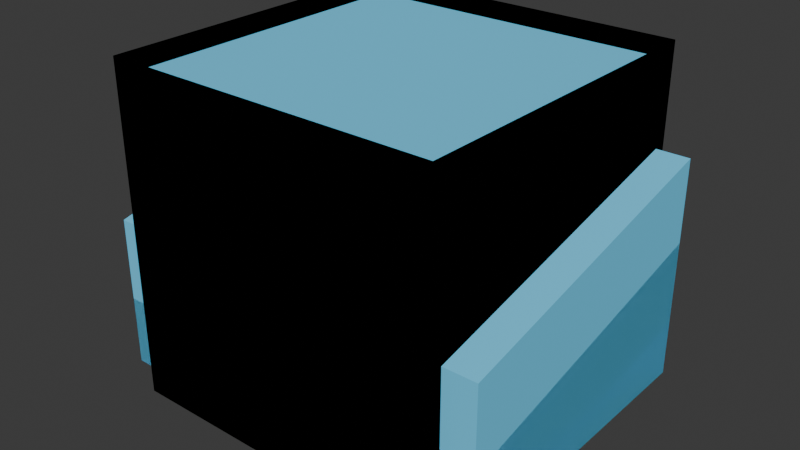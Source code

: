 # Source: basic.blend  (saved by Blender 4.5.90; exported with 4.5.12 LTS)
import bpy
from mathutils import Matrix  # noqa: F401  (used for matrix-valued properties, if any)

bpy.ops.wm.read_factory_settings(use_empty=True)
scene = bpy.context.scene
scene.name = 'Scene'

# ---- collections
col_collection = bpy.data.collections.new('Collection'); scene.collection.children.link(col_collection)
col_auto_export = bpy.data.collections.new('auto_export'); scene.collection.children.link(col_auto_export)

# ---- materials (node trees are filled in below, after node groups)
mat_arrow = bpy.data.materials.new('arrow')
mat_arrow.diffuse_color = (0.1569, 0.6784, 1.0, 1.0)
mat_color1 = bpy.data.materials.new('color1')
mat_color1.diffuse_color = (1.0, 0.491, 0.0, 1.0)
mat_color2 = bpy.data.materials.new('color2')
mat_color2.diffuse_color = (0.6105, 0.491, 0.0, 1.0)
mat_color3 = bpy.data.materials.new('color3')
mat_color3.diffuse_color = (0.2159, 0.491, 0.0, 1.0)

# ---- material node trees
mat_arrow.use_nodes = True; mat_arrow.node_tree.nodes.clear()
_N = mat_arrow.node_tree.nodes; _L = mat_arrow.node_tree.links
n0 = _N.new('ShaderNodeBsdfPrincipled'); n0.name = 'プリンシプルBSDF'; n0.location = (0, 300)
n0.inputs[0].default_value = (0.1569, 0.6784, 1.0, 1.0)
n0.inputs[13].default_value = 0.0
n1 = _N.new('ShaderNodeOutputMaterial'); n1.name = 'マテリアル出力'; n1.location = (300, 300)
_L.new(n0.outputs[0], n1.inputs[0])
n1.is_active_output = True
mat_color1.use_nodes = True; mat_color1.node_tree.nodes.clear()
_N = mat_color1.node_tree.nodes; _L = mat_color1.node_tree.links
n0 = _N.new('ShaderNodeBsdfPrincipled'); n0.name = 'プリンシプルBSDF'; n0.location = (10, 300)
n0.inputs[0].default_value = (1.0, 0.49, 0.0, 1.0)
n1 = _N.new('ShaderNodeOutputMaterial'); n1.name = 'マテリアル出力'; n1.location = (300, 300)
_L.new(n0.outputs[0], n1.inputs[0])
n1.is_active_output = True
mat_color2.use_nodes = True; mat_color2.node_tree.nodes.clear()
_N = mat_color2.node_tree.nodes; _L = mat_color2.node_tree.links
n0 = _N.new('ShaderNodeBsdfPrincipled'); n0.name = 'プリンシプルBSDF'; n0.location = (-200, 100)
n0.inputs[0].default_value = (0.608, 0.49, 0.0, 1.0)
n1 = _N.new('ShaderNodeOutputMaterial'); n1.name = 'マテリアル出力'; n1.location = (200, 100)
_L.new(n0.outputs[0], n1.inputs[0])
n1.is_active_output = True
mat_color3.use_nodes = True; mat_color3.node_tree.nodes.clear()
_N = mat_color3.node_tree.nodes; _L = mat_color3.node_tree.links
n0 = _N.new('ShaderNodeBsdfPrincipled'); n0.name = 'プリンシプルBSDF'; n0.location = (-200, 100)
n0.inputs[0].default_value = (0.2159, 0.491, 0.0, 1.0)
n1 = _N.new('ShaderNodeOutputMaterial'); n1.name = 'マテリアル出力'; n1.location = (200, 100)
_L.new(n0.outputs[0], n1.inputs[0])
n1.is_active_output = True

# ---- world
world_world = bpy.data.worlds.new('World'); scene.world = world_world
world_world.use_nodes = True; world_world.node_tree.nodes.clear()
_N = world_world.node_tree.nodes; _L = world_world.node_tree.links
n0 = _N.new('ShaderNodeOutputWorld'); n0.name = 'World Output'; n0.location = (300, 300)
n1 = _N.new('ShaderNodeBackground'); n1.name = 'Background'; n1.location = (10, 300)
n1.inputs[0].default_value = (0.05088, 0.05088, 0.05088, 1.0)
_L.new(n1.outputs[0], n0.inputs[0])
n0.is_active_output = True
world_world.color = (0.05088, 0.05088, 0.05088)
world_world.sun_shadow_jitter_overblur = 0.0

# ---- meshes
me_002 = bpy.data.meshes.new('立方体.002')
me_002.from_pydata([(-0.115, 0.15, -0.01), (-0.115, 0.15, -0.115), (-0.115, 0.0, -0.01), (-0.115, -1.49e-08, -0.115), (0.115, 0.15, -0.0625), (0.115, 0.15, -0.115), (0.115, 0.0, -0.115), (0.115, 0.0, -0.0625)], [], [(0, 1, 3, 2), (7, 6, 5, 4), (4, 5, 1, 0), (2, 7, 4, 0), (6, 3, 1, 5)])
_uv = me_002.uv_layers.new(name='UVマップ')
_uv.uv.foreach_set('vector', [0.375, 0.0, 0.625, 0.0, 0.625, 0.25, 0.375, 0.25, 0.5, 0.5, 0.625, 0.5, 0.625, 0.75, 0.5, 0.75, 0.5, 0.75, 0.625, 0.75, 0.625, 1.0, 0.375, 1.0, 0.125, 0.5, 0.375, 0.5, 0.375, 0.75, 0.125, 0.75, 0.625, 0.5, 0.875, 0.5, 0.875, 0.75, 0.625, 0.75])
me_002.materials.append(mat_arrow)
me_002.update()
me_003 = bpy.data.meshes.new('立方体.003')
me_003.from_pydata([(-0.115, 0.15, -0.0725), (-0.115, 0.15, -0.115), (-0.115, -7.451e-09, -0.0725), (-0.115, -7.451e-09, -0.115), (0.115, 0.15, -0.115), (0.115, 7.451e-09, -0.115)], [], [(0, 1, 3, 2), (4, 1, 0), (2, 5, 4, 0), (5, 3, 1, 4)])
_uv = me_003.uv_layers.new(name='UVマップ')
_uv.uv.foreach_set('vector', [0.375, 0.0, 0.625, 0.0, 0.625, 0.25, 0.375, 0.25, 0.625, 0.75, 0.625, 1.0, 0.375, 1.0, 0.125, 0.5, 0.375, 0.5, 0.375, 0.75, 0.125, 0.75, 0.625, 0.5, 0.875, 0.5, 0.875, 0.75, 0.625, 0.75])
me_003.materials.append(mat_arrow)
me_003.update()
me_x = bpy.data.meshes.new('立方体')
me_x.from_pydata([(0.125, -0.125, -1.093e-08), (0.125, -0.125, -0.125), (0.125, 0.125, -1.093e-08), (0.125, 0.125, -0.125), (-0.125, -0.125, 1.093e-08), (-0.125, -0.125, -0.125), (-0.125, 0.125, 1.093e-08), (-0.125, 0.125, -0.125)], [], [(0, 1, 3, 2), (2, 3, 7, 6), (6, 7, 5, 4), (4, 5, 1, 0), (2, 6, 4, 0)])
me_x.polygons.foreach_set('material_index', [1, 1, 1, 1, 0])
_uv = me_x.uv_layers.new(name='UVマップ')
_uv.uv.foreach_set('vector', [0.375, 0.0, 0.625, 0.0, 0.625, 0.25, 0.375, 0.25, 0.375, 0.25, 0.625, 0.25, 0.625, 0.5, 0.375, 0.5, 0.375, 0.5, 0.625, 0.5, 0.625, 0.75, 0.375, 0.75, 0.375, 0.75, 0.625, 0.75, 0.625, 1.0, 0.375, 1.0, 0.125, 0.5, 0.375, 0.5, 0.375, 0.75, 0.125, 0.75])
me_x.materials.append(mat_color1)
me_x.materials.append(mat_color2)
me_x.update()
me_001 = bpy.data.meshes.new('立方体.001')
me_001.from_pydata([(0.125, -0.125, -0.125), (0.125, 0.125, -0.125), (-0.125, -0.125, -0.125), (-0.125, 0.125, -0.125), (0.125, -0.125, -0.0625), (0.125, 0.125, -0.0625), (-0.125, 0.125, -0.0625), (-0.125, -0.125, -0.0625)], [], [(4, 0, 1, 5), (5, 1, 3, 6), (6, 3, 2, 7), (7, 2, 0, 4), (7, 4, 5, 6)])
me_001.polygons.foreach_set('material_index', [1, 1, 1, 1, 0])
_uv = me_001.uv_layers.new(name='UVマップ')
_uv.uv.foreach_set('vector', [0.5, 0.0, 0.625, 0.0, 0.625, 0.25, 0.5, 0.25, 0.5, 0.25, 0.625, 0.25, 0.625, 0.5, 0.5, 0.5, 0.5, 0.5, 0.625, 0.5, 0.625, 0.75, 0.5, 0.75, 0.5, 0.75, 0.625, 0.75, 0.625, 1.0, 0.5, 1.0, 0.5, 0.75, 0.5, 0.0, 0.5, 0.25, 0.5, 0.5])
me_001.materials.append(mat_color1)
me_001.materials.append(mat_color2)
me_001.update()
me_004 = bpy.data.meshes.new('立方体.004')
me_004.from_pydata([(-0.115, 0.15, 0.0525), (-0.115, 0.15, -0.115), (-0.115, 0.0, 0.0525), (-0.115, -1.49e-08, -0.115), (0.115, 0.15, -7.451e-09), (0.115, 0.15, -0.115), (0.115, 0.0, -0.115), (0.115, 0.0, 0.0)], [], [(0, 1, 3, 2), (7, 6, 5, 4), (4, 5, 1, 0), (2, 7, 4, 0), (6, 3, 1, 5)])
_uv = me_004.uv_layers.new(name='UVマップ')
_uv.uv.foreach_set('vector', [0.375, 0.0, 0.625, 0.0, 0.625, 0.25, 0.375, 0.25, 0.5, 0.5, 0.625, 0.5, 0.625, 0.75, 0.5, 0.75, 0.5, 0.75, 0.625, 0.75, 0.625, 1.0, 0.375, 1.0, 0.125, 0.5, 0.375, 0.5, 0.375, 0.75, 0.125, 0.75, 0.625, 0.5, 0.875, 0.5, 0.875, 0.75, 0.625, 0.75])
me_004.materials.append(mat_arrow)
me_004.update()
me_005 = bpy.data.meshes.new('立方体.005')
me_005.from_pydata([(0.125, -0.125, 0.0625), (0.125, -0.125, -0.125), (0.125, 0.125, 0.0625), (0.125, 0.125, -0.125), (-0.125, -0.125, 0.0625), (-0.125, -0.125, -0.125), (-0.125, 0.125, 0.0625), (-0.125, 0.125, -0.125)], [], [(0, 1, 3, 2), (2, 3, 7, 6), (6, 7, 5, 4), (4, 5, 1, 0), (2, 6, 4, 0)])
me_005.polygons.foreach_set('material_index', [1, 1, 1, 1, 0])
_uv = me_005.uv_layers.new(name='UVマップ')
_uv.uv.foreach_set('vector', [0.375, 0.0, 0.625, 0.0, 0.625, 0.25, 0.375, 0.25, 0.375, 0.25, 0.625, 0.25, 0.625, 0.5, 0.375, 0.5, 0.375, 0.5, 0.625, 0.5, 0.625, 0.75, 0.375, 0.75, 0.375, 0.75, 0.625, 0.75, 0.625, 1.0, 0.375, 1.0, 0.125, 0.5, 0.375, 0.5, 0.375, 0.75, 0.125, 0.75])
me_005.materials.append(mat_color1)
me_005.materials.append(mat_color2)
me_005.update()
me_006 = bpy.data.meshes.new('立方体.006')
me_006.from_pydata([(0.125, -0.125, -1.093e-08), (0.125, -0.125, -0.125), (-0.125, -0.125, 1.093e-08), (-0.125, -0.125, -0.125)], [], [(2, 3, 1, 0)])
_uv = me_006.uv_layers.new(name='UVマップ')
_uv.uv.foreach_set('vector', [0.375, 0.75, 0.625, 0.75, 0.625, 1.0, 0.375, 1.0])
me_006.materials.append(mat_color1)
me_006.update()
me_007 = bpy.data.meshes.new('立方体.007')
me_007.from_pydata([(-0.125, 0.125, -1.093e-08), (-0.125, 0.125, -0.125), (0.125, 0.125, 1.093e-08), (0.125, 0.125, -0.125)], [], [(2, 3, 1, 0)])
_uv = me_007.uv_layers.new(name='UVマップ')
_uv.uv.foreach_set('vector', [0.375, 0.75, 0.625, 0.75, 0.625, 1.0, 0.375, 1.0])
me_007.materials.append(mat_color1)
me_007.update()
me_008 = bpy.data.meshes.new('立方体.008')
me_008.from_pydata([(0.125, -0.125, -1.093e-08), (0.125, -0.125, -0.125), (0.0, -0.125, -0.125)], [], [(2, 1, 0)])
_uv = me_008.uv_layers.new(name='UVマップ')
_uv.uv.foreach_set('vector', [0.625, 0.75, 0.625, 1.0, 0.375, 1.0])
me_008.materials.append(mat_color1)
me_008.update()
me_009 = bpy.data.meshes.new('立方体.009')
me_009.from_pydata([(0.125, 0.125, -1.093e-08), (0.125, 0.125, -0.125), (0.0, 0.125, -0.125)], [], [(2, 0, 1)])
_uv = me_009.uv_layers.new(name='UVマップ')
_uv.uv.foreach_set('vector', [0.625, 0.75, 0.375, 1.0, 0.625, 1.0])
me_009.materials.append(mat_color1)
me_009.update()
me_010 = bpy.data.meshes.new('立方体.010')
me_010.from_pydata([(0.125, -0.125, -0.125), (-0.125, -0.125, 1.093e-08), (-0.125, -0.125, -0.125), (0.125, -0.125, 0.125), (0.0, -0.125, 0.125)], [], [(0, 3, 4, 1, 2)])
_uv = me_010.uv_layers.new(name='UVマップ')
_uv.uv.foreach_set('vector', [0.625, 1.0, 0.0, 0.0, 0.0, 0.0, 0.375, 0.75, 0.625, 0.75])
me_010.materials.append(mat_color1)
me_010.update()
me_011 = bpy.data.meshes.new('立方体.011')
me_011.from_pydata([(0.125, 0.125, -0.125), (-0.125, 0.125, 1.093e-08), (-0.125, 0.125, -0.125), (0.125, 0.125, 0.125), (0.0, 0.125, 0.125)], [], [(0, 2, 1, 4, 3)])
_uv = me_011.uv_layers.new(name='UVマップ')
_uv.uv.foreach_set('vector', [0.625, 1.0, 0.625, 0.75, 0.375, 0.75, 0.0, 0.0, 0.0, 0.0])
me_011.materials.append(mat_color1)
me_011.update()
me_012 = bpy.data.meshes.new('立方体.012')
me_012.from_pydata([(0.125, -0.125, 0.0625), (0.125, -0.125, -0.125), (-0.125, -0.125, 0.0625), (-0.125, -0.125, -0.125)], [], [(2, 3, 1, 0)])
_uv = me_012.uv_layers.new(name='UVマップ')
_uv.uv.foreach_set('vector', [0.375, 0.75, 0.625, 0.75, 0.625, 1.0, 0.375, 1.0])
me_012.materials.append(mat_color1)
me_012.update()
me_013 = bpy.data.meshes.new('立方体.013')
me_013.from_pydata([(0.125, -0.125, -1.118e-08), (0.125, -0.125, -0.125), (-0.125, -0.125, 7.451e-09), (-0.125, -0.125, -0.125), (-0.125, 0.125, 0.0625), (-0.125, 0.125, -0.125), (0.125, 0.125, 0.0625), (0.125, 0.125, -0.125)], [], [(2, 3, 1, 0), (6, 7, 5, 4)])
me_013.polygons.foreach_set('material_index', [0, 1])
_uv = me_013.uv_layers.new(name='UVマップ')
_uv.uv.foreach_set('vector', [0.375, 0.75, 0.625, 0.75, 0.625, 1.0, 0.375, 1.0, 0.375, 0.75, 0.625, 0.75, 0.625, 1.0, 0.375, 1.0])
me_013.materials.append(mat_color1)
me_013.materials.append(mat_color2)
me_013.update()
me_014 = bpy.data.meshes.new('立方体.014')
me_014.from_pydata([(0.125, -0.125, -0.0625), (0.125, -0.125, -0.125), (-0.125, -0.125, -0.0625), (-0.125, -0.125, -0.125), (-0.125, 0.125, -1.118e-08), (-0.125, 0.125, -0.125), (0.125, 0.125, 7.451e-09), (0.125, 0.125, -0.125)], [], [(2, 3, 1, 0), (6, 7, 5, 4)])
me_014.polygons.foreach_set('material_index', [0, 1])
_uv = me_014.uv_layers.new(name='UVマップ')
_uv.uv.foreach_set('vector', [0.375, 0.75, 0.625, 0.75, 0.625, 1.0, 0.375, 1.0, 0.375, 0.75, 0.625, 0.75, 0.625, 1.0, 0.375, 1.0])
me_014.materials.append(mat_color1)
me_014.materials.append(mat_color2)
me_014.update()
me_015 = bpy.data.meshes.new('立方体.015')
me_015.from_pydata([(-0.125, 0.125, -0.0625), (-0.125, 0.125, -0.125), (0.125, 0.125, -0.0625), (0.125, 0.125, -0.125)], [], [(2, 3, 1, 0)])
_uv = me_015.uv_layers.new(name='UVマップ')
_uv.uv.foreach_set('vector', [0.375, 0.75, 0.625, 0.75, 0.625, 1.0, 0.375, 1.0])
me_015.materials.append(mat_color1)
me_015.update()
me_016 = bpy.data.meshes.new('立方体.016')
me_016.from_pydata([(0.125, -0.125, 0.0625), (0.125, -0.125, -0.125), (-0.0625, -0.125, -0.125)], [], [(2, 1, 0)])
_uv = me_016.uv_layers.new(name='UVマップ')
_uv.uv.foreach_set('vector', [0.625, 0.75, 0.625, 1.0, 0.375, 1.0])
me_016.materials.append(mat_color1)
me_016.update()
me_017 = bpy.data.meshes.new('立方体.017')
me_017.from_pydata([(0.125, -0.125, -1.118e-08), (0.125, -0.125, -0.125), (0.0, -0.125, -0.125), (0.125, 0.125, 0.0625), (0.125, 0.125, -0.125), (-0.0625, 0.125, -0.125)], [], [(2, 1, 0), (5, 3, 4)])
me_017.polygons.foreach_set('material_index', [0, 1])
_uv = me_017.uv_layers.new(name='UVマップ')
_uv.uv.foreach_set('vector', [0.625, 0.75, 0.625, 1.0, 0.375, 1.0, 0.625, 0.75, 0.375, 1.0, 0.625, 1.0])
me_017.materials.append(mat_color1)
me_017.materials.append(mat_color2)
me_017.update()
me_018 = bpy.data.meshes.new('立方体.018')
me_018.from_pydata([(0.125, -0.125, -0.0625), (0.125, -0.125, -0.125), (0.0625, -0.125, -0.125), (0.125, 0.125, -1.118e-08), (0.125, 0.125, -0.125), (0.0, 0.125, -0.125)], [], [(2, 1, 0), (5, 3, 4)])
me_018.polygons.foreach_set('material_index', [0, 1])
_uv = me_018.uv_layers.new(name='UVマップ')
_uv.uv.foreach_set('vector', [0.625, 0.75, 0.625, 1.0, 0.375, 1.0, 0.625, 0.75, 0.375, 1.0, 0.625, 1.0])
me_018.materials.append(mat_color1)
me_018.materials.append(mat_color2)
me_018.update()
me_019 = bpy.data.meshes.new('立方体.019')
me_019.from_pydata([(0.125, 0.125, -0.0625), (0.125, 0.125, -0.125), (0.0625, 0.125, -0.125)], [], [(2, 0, 1)])
_uv = me_019.uv_layers.new(name='UVマップ')
_uv.uv.foreach_set('vector', [0.625, 0.75, 0.375, 1.0, 0.625, 1.0])
me_019.materials.append(mat_color1)
me_019.update()
me_020 = bpy.data.meshes.new('立方体.020')
me_020.from_pydata([(0.125, -0.125, -0.125), (-0.125, -0.125, 0.0625), (-0.125, -0.125, -0.125), (0.125, -0.125, 0.125), (-0.0625, -0.125, 0.125)], [], [(0, 3, 4, 1, 2)])
_uv = me_020.uv_layers.new(name='UVマップ')
_uv.uv.foreach_set('vector', [0.625, 1.0, 0.0, 0.0, 0.0, 0.0, 0.375, 0.75, 0.625, 0.75])
me_020.materials.append(mat_color1)
me_020.update()
me_021 = bpy.data.meshes.new('立方体.021')
me_021.from_pydata([(0.125, -0.125, -0.125), (-0.125, -0.125, 1.093e-08), (-0.125, -0.125, -0.125), (0.125, -0.125, 0.125), (0.0, -0.125, 0.125), (0.125, 0.125, -0.125), (-0.125, 0.125, 0.0625), (-0.125, 0.125, -0.125), (0.125, 0.125, 0.125), (-0.0625, 0.125, 0.125)], [], [(0, 3, 4, 1, 2), (5, 7, 6, 9, 8)])
me_021.polygons.foreach_set('material_index', [0, 1])
_uv = me_021.uv_layers.new(name='UVマップ')
_uv.uv.foreach_set('vector', [0.625, 1.0, 0.0, 0.0, 0.0, 0.0, 0.375, 0.75, 0.625, 0.75, 0.625, 1.0, 0.625, 0.75, 0.375, 0.75, 0.0, 0.0, 0.0, 0.0])
me_021.materials.append(mat_color1)
me_021.materials.append(mat_color2)
me_021.update()
me_023 = bpy.data.meshes.new('立方体.023')
me_023.from_pydata([(0.125, -0.125, -0.125), (-0.125, -0.125, -0.0625), (-0.125, -0.125, -0.125), (0.125, -0.125, 0.125), (0.0625, -0.125, 0.125), (0.125, 0.125, -0.125), (-0.125, 0.125, 7.451e-09), (-0.125, 0.125, -0.125), (0.125, 0.125, 0.125), (0.0, 0.125, 0.125)], [], [(0, 3, 4, 1, 2), (5, 7, 6, 9, 8)])
me_023.polygons.foreach_set('material_index', [0, 1])
_uv = me_023.uv_layers.new(name='UVマップ')
_uv.uv.foreach_set('vector', [0.625, 1.0, 0.0, 0.0, 0.0, 0.0, 0.375, 0.75, 0.625, 0.75, 0.625, 1.0, 0.625, 0.75, 0.375, 0.75, 0.0, 0.0, 0.0, 0.0])
me_023.materials.append(mat_color1)
me_023.materials.append(mat_color2)
me_023.update()
me_024 = bpy.data.meshes.new('立方体.024')
me_024.from_pydata([(0.125, 0.125, -0.125), (-0.125, 0.125, -0.0625), (-0.125, 0.125, -0.125), (0.125, 0.125, 0.125), (0.0625, 0.125, 0.125)], [], [(0, 2, 1, 4, 3)])
_uv = me_024.uv_layers.new(name='UVマップ')
_uv.uv.foreach_set('vector', [0.625, 1.0, 0.625, 0.75, 0.375, 0.75, 0.0, 0.0, 0.0, 0.0])
me_024.materials.append(mat_color1)
me_024.update()
me_025 = bpy.data.meshes.new('立方体.025')
me_025.from_pydata([(0.125, 0.125, 0.0625), (0.125, 0.125, -0.125), (-0.125, 0.125, -0.125), (-0.125, 0.125, -0.0625)], [], [(1, 2, 3, 0)])
_uv = me_025.uv_layers.new(name='UVマップ')
_uv.uv.foreach_set('vector', [0.0, 0.0, 0.0, 0.0, 0.0, 0.0, 0.0, 0.0])
me_025.materials.append(mat_color1)
me_025.update()
me_026 = bpy.data.meshes.new('立方体.026')
me_026.from_pydata([(0.125, -0.125, 0.0625), (0.125, -0.125, -0.125), (-0.125, -0.125, -0.125), (-0.125, -0.125, -0.0625)], [], [(1, 0, 3, 2)])
_uv = me_026.uv_layers.new(name='UVマップ')
_uv.uv.foreach_set('vector', [0.0, 0.0, 0.0, 0.0, 0.0, 0.0, 0.0, 0.0])
me_026.materials.append(mat_color1)
me_026.update()
me_027 = bpy.data.meshes.new('立方体.027')
me_027.from_pydata([(0.125, -0.125, -0.0625), (0.125, -0.125, -0.125), (0.0, -0.125, -0.125)], [], [(2, 1, 0)])
_uv = me_027.uv_layers.new(name='UVマップ')
_uv.uv.foreach_set('vector', [0.625, 0.75, 0.625, 1.0, 0.375, 1.0])
me_027.materials.append(mat_color1)
me_027.update()
me_028 = bpy.data.meshes.new('立方体.028')
me_028.from_pydata([(0.125, 0.125, -0.0625), (0.125, 0.125, -0.125), (0.0, 0.125, -0.125)], [], [(2, 0, 1)])
_uv = me_028.uv_layers.new(name='UVマップ')
_uv.uv.foreach_set('vector', [0.625, 0.75, 0.375, 1.0, 0.625, 1.0])
me_028.materials.append(mat_color1)
me_028.update()
me_022 = bpy.data.meshes.new('立方体.022')
me_022.from_pydata([(0.125, -0.125, -0.125), (-0.125, -0.125, 0.0625), (-0.125, -0.125, -0.125), (0.125, -0.125, 0.125), (0.0, -0.125, 0.125)], [], [(0, 3, 4, 1, 2)])
_uv = me_022.uv_layers.new(name='UVマップ')
_uv.uv.foreach_set('vector', [0.625, 1.0, 0.0, 0.0, 0.0, 0.0, 0.375, 0.75, 0.625, 0.75])
me_022.materials.append(mat_color1)
me_022.update()
me_029 = bpy.data.meshes.new('立方体.029')
me_029.from_pydata([(0.125, 0.125, -0.125), (-0.125, 0.125, 0.0625), (-0.125, 0.125, -0.125), (0.125, 0.125, 0.125), (0.0, 0.125, 0.125)], [], [(0, 2, 1, 4, 3)])
_uv = me_029.uv_layers.new(name='UVマップ')
_uv.uv.foreach_set('vector', [0.625, 1.0, 0.625, 0.75, 0.375, 0.75, 0.0, 0.0, 0.0, 0.0])
me_029.materials.append(mat_color1)
me_029.update()
me_030 = bpy.data.meshes.new('立方体.030')
me_030.from_pydata([(0.125, -0.125, -0.125), (-0.125, -0.125, -0.0625), (-0.125, -0.125, -0.125), (0.125, -0.125, 0.0625)], [], [(0, 3, 1, 2)])
_uv = me_030.uv_layers.new(name='UVマップ')
_uv.uv.foreach_set('vector', [0.625, 1.0, 0.0, 0.0, 0.375, 0.75, 0.625, 0.75])
me_030.materials.append(mat_color1)
me_030.update()
me_031 = bpy.data.meshes.new('立方体.031')
me_031.from_pydata([(0.125, 0.125, -0.125), (-0.125, 0.125, -0.0625), (-0.125, 0.125, -0.125), (0.125, 0.125, 0.0625)], [], [(0, 2, 1, 3)])
_uv = me_031.uv_layers.new(name='UVマップ')
_uv.uv.foreach_set('vector', [0.625, 1.0, 0.625, 0.75, 0.375, 0.75, 0.0, 0.0])
me_031.materials.append(mat_color1)
me_031.update()
me_032 = bpy.data.meshes.new('立方体.032')
me_032.from_pydata([(0.125, -0.125, -0.0625), (0.125, 0.125, -0.0625), (-0.125, -0.125, -0.0625), (-0.125, 0.125, -0.0625), (0.125, -0.125, 0.0), (0.125, 0.125, 0.0), (-0.125, 0.125, 1.49e-08), (-0.125, -0.125, 1.49e-08)], [], [(4, 0, 1, 5), (5, 1, 3, 6), (6, 3, 2, 7), (7, 2, 0, 4), (7, 4, 5, 6), (0, 2, 3, 1)])
me_032.polygons.foreach_set('material_index', [1, 1, 1, 1, 0, 2])
_uv = me_032.uv_layers.new(name='UVマップ')
_uv.uv.foreach_set('vector', [0.5, 0.0, 0.625, 0.0, 0.625, 0.25, 0.5, 0.25, 0.5, 0.25, 0.625, 0.25, 0.625, 0.5, 0.5, 0.5, 0.5, 0.5, 0.625, 0.5, 0.625, 0.75, 0.5, 0.75, 0.5, 0.75, 0.625, 0.75, 0.625, 1.0, 0.5, 1.0, 0.5, 0.75, 0.5, 0.0, 0.5, 0.25, 0.5, 0.5, 0.625, 1.0, 0.625, 0.75, 0.625, 0.5, 0.625, 0.25])
me_032.materials.append(mat_color1)
me_032.materials.append(mat_color2)
me_032.materials.append(mat_color3)
me_032.update()
me_033 = bpy.data.meshes.new('立方体.033')
me_033.from_pydata([(0.125, -0.125, 0.0625), (0.125, -0.125, -0.0625), (0.125, 0.125, 0.0625), (0.125, 0.125, -0.0625), (-0.125, -0.125, 0.0625), (-0.125, -0.125, -0.0625), (-0.125, 0.125, 0.0625), (-0.125, 0.125, -0.0625)], [], [(0, 1, 3, 2), (2, 3, 7, 6), (6, 7, 5, 4), (4, 5, 1, 0), (2, 6, 4, 0), (1, 5, 7, 3)])
me_033.polygons.foreach_set('material_index', [1, 1, 1, 1, 0, 2])
_uv = me_033.uv_layers.new(name='UVマップ')
_uv.uv.foreach_set('vector', [0.375, 0.0, 0.625, 0.0, 0.625, 0.25, 0.375, 0.25, 0.375, 0.25, 0.625, 0.25, 0.625, 0.5, 0.375, 0.5, 0.375, 0.5, 0.625, 0.5, 0.625, 0.75, 0.375, 0.75, 0.375, 0.75, 0.625, 0.75, 0.625, 1.0, 0.375, 1.0, 0.125, 0.5, 0.375, 0.5, 0.375, 0.75, 0.125, 0.75, 0.625, 1.0, 0.625, 0.75, 0.625, 0.5, 0.625, 0.25])
me_033.materials.append(mat_color1)
me_033.materials.append(mat_color2)
me_033.materials.append(mat_color3)
me_033.update()
me_034 = bpy.data.meshes.new('立方体.034')
me_034.from_pydata([(0.125, -0.125, -0.125), (0.125, 0.125, -0.125), (-0.125, -0.125, -0.125), (-0.125, 0.125, -0.125), (0.125, -0.125, -0.0625), (0.125, 0.125, -0.0625), (-0.125, 0.125, -0.0625), (-0.125, -0.125, -0.0625), (0.125, -0.125, 0.0), (0.125, 0.125, 0.0), (-0.125, -0.125, 0.0), (-0.125, 0.125, 0.0), (0.125, -0.125, 0.0625), (0.125, 0.125, 0.0625), (-0.125, 0.125, 0.0625), (-0.125, -0.125, 0.0625)], [], [(4, 0, 1, 5), (5, 1, 3, 6), (6, 3, 2, 7), (7, 2, 0, 4), (7, 4, 5, 6), (12, 8, 9, 13), (13, 9, 11, 14), (14, 11, 10, 15), (15, 10, 8, 12), (15, 12, 13, 14), (8, 10, 11, 9)])
me_034.polygons.foreach_set('material_index', [1, 1, 1, 1, 2, 1, 1, 1, 1, 0, 2])
_uv = me_034.uv_layers.new(name='UVマップ')
_uv.uv.foreach_set('vector', [0.5, 0.0, 0.625, 0.0, 0.625, 0.25, 0.5, 0.25, 0.5, 0.25, 0.625, 0.25, 0.625, 0.5, 0.5, 0.5, 0.5, 0.5, 0.625, 0.5, 0.625, 0.75, 0.5, 0.75, 0.5, 0.75, 0.625, 0.75, 0.625, 1.0, 0.5, 1.0, 0.5, 0.75, 0.5, 0.0, 0.5, 0.25, 0.5, 0.5, 0.5, 0.0, 0.625, 0.0, 0.625, 0.25, 0.5, 0.25, 0.5, 0.25, 0.625, 0.25, 0.625, 0.5, 0.5, 0.5, 0.5, 0.5, 0.625, 0.5, 0.625, 0.75, 0.5, 0.75, 0.5, 0.75, 0.625, 0.75, 0.625, 1.0, 0.5, 1.0, 0.5, 0.75, 0.5, 0.0, 0.5, 0.25, 0.5, 0.5, 0.625, 1.0, 0.625, 0.75, 0.625, 0.5, 0.625, 0.25])
me_034.materials.append(mat_color1)
me_034.materials.append(mat_color2)
me_034.materials.append(mat_color3)
me_034.update()
me_036 = bpy.data.meshes.new('立方体.036')
me_036.from_pydata([(0.125, -0.125, 0.0625), (0.125, -0.125, -0.0625), (0.125, 0.125, 0.0625), (0.125, 0.125, -0.0625), (-0.125, -0.125, 0.0625), (-0.125, -0.125, -0.0625), (-0.125, 0.125, 0.0625), (-0.125, 0.125, -0.0625)], [], [(0, 1, 3, 2), (2, 3, 7, 6), (6, 7, 5, 4), (4, 5, 1, 0), (2, 6, 4, 0), (1, 5, 7, 3)])
me_036.polygons.foreach_set('material_index', [1, 1, 1, 1, 0, 2])
_uv = me_036.uv_layers.new(name='UVマップ')
_uv.uv.foreach_set('vector', [0.375, 0.0, 0.625, 0.0, 0.625, 0.25, 0.375, 0.25, 0.375, 0.25, 0.625, 0.25, 0.625, 0.5, 0.375, 0.5, 0.375, 0.5, 0.625, 0.5, 0.625, 0.75, 0.375, 0.75, 0.375, 0.75, 0.625, 0.75, 0.625, 1.0, 0.375, 1.0, 0.125, 0.5, 0.375, 0.5, 0.375, 0.75, 0.125, 0.75, 0.625, 1.0, 0.625, 0.75, 0.625, 0.5, 0.625, 0.25])
me_036.materials.append(mat_color1)
me_036.materials.append(mat_color2)
me_036.materials.append(mat_color3)
me_036.update()
me_037 = bpy.data.meshes.new('立方体.037')
me_037.from_pydata([(0.125, -0.125, -0.125), (0.125, 0.125, -0.125), (-0.125, -0.125, -0.125), (-0.125, 0.125, -0.125), (0.125, -0.125, -0.0625), (0.125, 0.125, -0.0625), (-0.125, 0.125, -0.0625), (-0.125, -0.125, -0.0625), (0.125, -0.125, 0.0625), (0.125, 0.125, 0.0625), (-0.125, -0.125, 0.0625), (-0.125, 0.125, 0.0625), (0.125, -0.125, 0.125), (0.125, 0.125, 0.125), (-0.125, 0.125, 0.125), (-0.125, -0.125, 0.125)], [], [(4, 0, 1, 5), (5, 1, 3, 6), (6, 3, 2, 7), (7, 2, 0, 4), (7, 4, 5, 6), (12, 8, 9, 13), (13, 9, 11, 14), (14, 11, 10, 15), (15, 10, 8, 12), (9, 8, 10, 11)])
me_037.polygons.foreach_set('material_index', [1, 1, 1, 1, 0, 2, 2, 2, 2, 0])
_uv = me_037.uv_layers.new(name='UVマップ')
_uv.uv.foreach_set('vector', [0.5, 0.0, 0.625, 0.0, 0.625, 0.25, 0.5, 0.25, 0.5, 0.25, 0.625, 0.25, 0.625, 0.5, 0.5, 0.5, 0.5, 0.5, 0.625, 0.5, 0.625, 0.75, 0.5, 0.75, 0.5, 0.75, 0.625, 0.75, 0.625, 1.0, 0.5, 1.0, 0.5, 0.75, 0.5, 0.0, 0.5, 0.25, 0.5, 0.5, 0.5, 0.0, 0.625, 0.0, 0.625, 0.25, 0.5, 0.25, 0.5, 0.25, 0.625, 0.25, 0.625, 0.5, 0.5, 0.5, 0.5, 0.5, 0.625, 0.5, 0.625, 0.75, 0.5, 0.75, 0.5, 0.75, 0.625, 0.75, 0.625, 1.0, 0.5, 1.0, 0.625, 0.25, 0.625, 1.0, 0.625, 0.75, 0.625, 0.5])
me_037.materials.append(mat_color1)
me_037.materials.append(mat_color2)
me_037.materials.append(mat_color3)
me_037.update()
me_041 = bpy.data.meshes.new('立方体.041')
me_041.from_pydata([(-0.115, -0.115, -0.115), (-0.115, -0.115, 0.115), (-0.115, 0.115, -0.115), (-0.115, 0.115, 0.115), (0.115, -0.115, -0.115), (0.115, -0.115, 0.115), (0.115, 0.115, -0.115), (0.115, 0.115, 0.115)], [], [(0, 1, 3, 2), (2, 3, 7, 6), (6, 7, 5, 4), (4, 5, 1, 0), (2, 6, 4, 0), (7, 3, 1, 5)])
_uv = me_041.uv_layers.new(name='UVマップ')
_uv.uv.foreach_set('vector', [0.375, 0.0, 0.625, 0.0, 0.625, 0.25, 0.375, 0.25, 0.375, 0.25, 0.625, 0.25, 0.625, 0.5, 0.375, 0.5, 0.375, 0.5, 0.625, 0.5, 0.625, 0.75, 0.375, 0.75, 0.375, 0.75, 0.625, 0.75, 0.625, 1.0, 0.375, 1.0, 0.125, 0.5, 0.375, 0.5, 0.375, 0.75, 0.125, 0.75, 0.625, 0.5, 0.875, 0.5, 0.875, 0.75, 0.625, 0.75])
me_041.materials.append(mat_arrow)
me_041.update()
me_042 = bpy.data.meshes.new('立方体.042')
me_042.from_pydata([(0.125, -0.125, -0.125), (0.125, 0.125, -0.125), (-0.125, -0.125, -0.125), (-0.125, 0.125, -0.125), (0.125, -0.125, -7.451e-09), (0.125, 0.125, -7.451e-09), (-0.125, 0.125, 7.451e-09), (-0.125, -0.125, 7.451e-09), (0.125, -0.125, 0.0625), (0.125, 0.125, 0.0625), (-0.125, -0.125, 0.0625), (-0.125, 0.125, 0.0625), (0.125, -0.125, 0.125), (0.125, 0.125, 0.125), (-0.125, 0.125, 0.125), (-0.125, -0.125, 0.125)], [], [(4, 0, 1, 5), (5, 1, 3, 6), (6, 3, 2, 7), (7, 2, 0, 4), (7, 4, 5, 6), (12, 8, 9, 13), (13, 9, 11, 14), (14, 11, 10, 15), (15, 10, 8, 12), (9, 8, 10, 11)])
me_042.polygons.foreach_set('material_index', [1, 1, 1, 1, 0, 2, 2, 2, 2, 0])
_uv = me_042.uv_layers.new(name='UVマップ')
_uv.uv.foreach_set('vector', [0.5, 0.0, 0.625, 0.0, 0.625, 0.25, 0.5, 0.25, 0.5, 0.25, 0.625, 0.25, 0.625, 0.5, 0.5, 0.5, 0.5, 0.5, 0.625, 0.5, 0.625, 0.75, 0.5, 0.75, 0.5, 0.75, 0.625, 0.75, 0.625, 1.0, 0.5, 1.0, 0.5, 0.75, 0.5, 0.0, 0.5, 0.25, 0.5, 0.5, 0.5, 0.0, 0.625, 0.0, 0.625, 0.25, 0.5, 0.25, 0.5, 0.25, 0.625, 0.25, 0.625, 0.5, 0.5, 0.5, 0.5, 0.5, 0.625, 0.5, 0.625, 0.75, 0.5, 0.75, 0.5, 0.75, 0.625, 0.75, 0.625, 1.0, 0.5, 1.0, 0.625, 0.25, 0.625, 1.0, 0.625, 0.75, 0.625, 0.5])
me_042.materials.append(mat_color1)
me_042.materials.append(mat_color2)
me_042.materials.append(mat_color3)
me_042.update()
me_035 = bpy.data.meshes.new('立方体.035')
me_035.from_pydata([(-0.125, 0.0, -0.125), (-0.125, 0.125, -0.125), (-0.125, 0.125, 0.0), (0.125, 0.0, -0.125), (0.125, 0.125, -0.125), (0.125, 0.125, 0.0)], [], [(0, 2, 1), (1, 2, 5, 4), (4, 5, 3), (1, 4, 3, 0), (5, 2, 0, 3)])
me_035.polygons.foreach_set('material_index', [1, 2, 1, 2, 0])
_uv = me_035.uv_layers.new(name='UVマップ')
_uv.uv.foreach_set('vector', [0.375, 0.0, 0.625, 0.25, 0.375, 0.25, 0.375, 0.25, 0.625, 0.25, 0.625, 0.5, 0.375, 0.5, 0.375, 0.5, 0.625, 0.5, 0.375, 0.75, 0.125, 0.5, 0.375, 0.5, 0.375, 0.75, 0.125, 0.75, 0.625, 0.5, 0.875, 0.5, 0.375, 1.0, 0.375, 0.75])
me_035.materials.append(mat_color1)
me_035.materials.append(mat_color2)
me_035.materials.append(mat_color3)
me_035.update()
me_038 = bpy.data.meshes.new('立方体.038')
me_038.from_pydata([(-0.125, 0.0625, -0.125), (-0.125, 0.125, -0.125), (-0.125, 0.125, -0.0625), (0.125, 0.0625, -0.125), (0.125, 0.125, -0.125), (0.125, 0.125, -0.0625)], [], [(0, 2, 1), (1, 2, 5, 4), (4, 5, 3), (1, 4, 3, 0), (5, 2, 0, 3)])
me_038.polygons.foreach_set('material_index', [1, 2, 1, 2, 0])
_uv = me_038.uv_layers.new(name='UVマップ')
_uv.uv.foreach_set('vector', [0.375, 0.0, 0.625, 0.25, 0.375, 0.25, 0.375, 0.25, 0.625, 0.25, 0.625, 0.5, 0.375, 0.5, 0.375, 0.5, 0.625, 0.5, 0.375, 0.75, 0.125, 0.5, 0.375, 0.5, 0.375, 0.75, 0.125, 0.75, 0.625, 0.5, 0.875, 0.5, 0.375, 1.0, 0.375, 0.75])
me_038.materials.append(mat_color1)
me_038.materials.append(mat_color2)
me_038.materials.append(mat_color3)
me_038.update()

# ---- objects
ob_arrow_basic_physics_8 = bpy.data.objects.new('arrow_basic_physics_8', me_002)
ob_arrow_basic_physics_9 = bpy.data.objects.new('arrow_basic_physics_9', me_003)
ob_basic_slab_0011 = bpy.data.objects.new('basic_slab_0011', me_x)
ob_basic_slab_0001 = bpy.data.objects.new('basic_slab_0001', me_001)
ob_arrow_basic_physics_7 = bpy.data.objects.new('arrow_basic_physics_7', me_004)
ob_basic_slab_0111 = bpy.data.objects.new('basic_slab_0111', me_005)
ob_basic_wedge2_1 = bpy.data.objects.new('basic_wedge2_1', me_006)
ob_basic_wedge2_2 = bpy.data.objects.new('basic_wedge2_2', me_007)
ob_basic_pyramid2_1 = bpy.data.objects.new('basic_pyramid2_1', me_008)
ob_basic_pyramid2_2 = bpy.data.objects.new('basic_pyramid2_2', me_009)
ob_basic_invpyramid2_1 = bpy.data.objects.new('basic_invpyramid2_1', me_010)
ob_basic_invpyramid2_2 = bpy.data.objects.new('basic_invpyramid2_2', me_011)
ob_basic_wedge4_1 = bpy.data.objects.new('basic_wedge4_1', me_012)
ob_basic_wedge4_2 = bpy.data.objects.new('basic_wedge4_2', me_013)
ob_basic_wedge4_3 = bpy.data.objects.new('basic_wedge4_3', me_014)
ob_basic_wedge4_4 = bpy.data.objects.new('basic_wedge4_4', me_015)
ob_basic_pyramid4_1 = bpy.data.objects.new('basic_pyramid4_1', me_016)
ob_basic_pyramid4_2 = bpy.data.objects.new('basic_pyramid4_2', me_017)
ob_basic_pyramid4_3 = bpy.data.objects.new('basic_pyramid4_3', me_018)
ob_basic_pyramid4_4 = bpy.data.objects.new('basic_pyramid4_4', me_019)
ob_basic_invpyramid4_1 = bpy.data.objects.new('basic_invpyramid4_1', me_020)
ob_basic_invpyramid4_2 = bpy.data.objects.new('basic_invpyramid4_2', me_021)
ob_basic_invpyramid4_3 = bpy.data.objects.new('basic_invpyramid4_3', me_023)
ob_basic_invpyramid4_4 = bpy.data.objects.new('basic_invpyramid4_4', me_024)
ob_basic_pyramid2x4_2 = bpy.data.objects.new('basic_pyramid2x4_2', me_025)
ob_basic_pyramid2x4_1 = bpy.data.objects.new('basic_pyramid2x4_1', me_026)
ob_basic_pyramid2x4_3 = bpy.data.objects.new('basic_pyramid2x4_3', me_027)
ob_basic_pyramid2x4_4 = bpy.data.objects.new('basic_pyramid2x4_4', me_028)
ob_basic_invpyramid2x4_1 = bpy.data.objects.new('basic_invpyramid2x4_1', me_022)
ob_basic_invpyramid2x4_2 = bpy.data.objects.new('basic_invpyramid2x4_2', me_029)
ob_basic_invpyramid2x4_3 = bpy.data.objects.new('basic_invpyramid2x4_3', me_030)
ob_basic_invpyramid2x4_4 = bpy.data.objects.new('basic_invpyramid2x4_4', me_031)
ob_basic_slab_0010 = bpy.data.objects.new('basic_slab_0010', me_032)
ob_basic_half_2 = bpy.data.objects.new('basic_half_2', me_033)
ob_basic_slab_0101 = bpy.data.objects.new('basic_slab_0101', me_034)
ob_basic_slab_0110 = bpy.data.objects.new('basic_slab_0110', me_036)
ob_basic_slab_1001 = bpy.data.objects.new('basic_slab_1001', me_037)
ob_arrow_basic_physics_1 = bpy.data.objects.new('arrow_basic_physics_1', me_041)
ob_basic_slab_1011 = bpy.data.objects.new('basic_slab_1011', me_042)
ob_basic_wedge1_2q = bpy.data.objects.new('basic_wedge1_2q', me_035)
ob_basic_wedge1_1q = bpy.data.objects.new('basic_wedge1_1q', me_038)

# ---- transforms, parenting, visibility, modifiers, constraints
ob_arrow_basic_physics_8.location = (0.0, 0.0, 0.0)
ob_arrow_basic_physics_8.rotation_euler = (0.0, -0.0, -1.571)
_m = ob_arrow_basic_physics_8.modifiers.new('ミラー', 'MIRROR')
_m.use_axis = (False, True, False)
_m = ob_arrow_basic_physics_8.modifiers.new('デシメート', 'DECIMATE')
_m.decimate_type = 'DISSOLVE'
ob_arrow_basic_physics_9.location = (0.0, 0.0, 0.0)
ob_arrow_basic_physics_9.rotation_euler = (0.0, -0.0, -1.571)
_m = ob_arrow_basic_physics_9.modifiers.new('ミラー', 'MIRROR')
_m.use_axis = (False, True, False)
_m = ob_arrow_basic_physics_9.modifiers.new('デシメート', 'DECIMATE')
_m.decimate_type = 'DISSOLVE'
ob_basic_slab_0011.location = (0.0, 0.0, 0.0)
ob_basic_slab_0001.location = (0.0, 0.0, 0.0)
ob_arrow_basic_physics_7.location = (0.0, 0.0, 0.0)
ob_arrow_basic_physics_7.rotation_euler = (0.0, -0.0, -1.571)
_m = ob_arrow_basic_physics_7.modifiers.new('ミラー', 'MIRROR')
_m.use_axis = (False, True, False)
_m = ob_arrow_basic_physics_7.modifiers.new('デシメート', 'DECIMATE')
_m.decimate_type = 'DISSOLVE'
ob_basic_slab_0111.location = (0.0, 0.0, 0.0)
ob_basic_wedge2_1.location = (0.0, 0.0, 0.0)
ob_basic_wedge2_2.location = (0.0, 0.0, 0.0)
ob_basic_pyramid2_1.location = (0.0, 0.0, 0.0)
ob_basic_pyramid2_2.location = (0.0, 0.0, 0.0)
ob_basic_invpyramid2_1.location = (0.0, 0.0, 0.0)
ob_basic_invpyramid2_2.location = (0.0, 0.0, 0.0)
ob_basic_wedge4_1.location = (0.0, 0.0, 0.0)
ob_basic_wedge4_2.location = (0.0, 0.0, 0.0)
ob_basic_wedge4_3.location = (0.0, 0.0, 0.0)
ob_basic_wedge4_4.location = (0.0, 0.0, 0.0)
ob_basic_pyramid4_1.location = (0.0, 0.0, 0.0)
ob_basic_pyramid4_2.location = (0.0, 0.0, 0.0)
ob_basic_pyramid4_3.location = (0.0, 0.0, 0.0)
ob_basic_pyramid4_4.location = (0.0, 0.0, 0.0)
ob_basic_invpyramid4_1.location = (0.0, 0.0, 0.0)
ob_basic_invpyramid4_2.location = (0.0, 0.0, 0.0)
ob_basic_invpyramid4_3.location = (0.0, 0.0, 0.0)
ob_basic_invpyramid4_4.location = (0.0, 0.0, 0.0)
ob_basic_pyramid2x4_2.location = (0.0, 0.0, 0.0)
ob_basic_pyramid2x4_1.location = (0.0, 0.0, 0.0)
ob_basic_pyramid2x4_3.location = (0.0, 0.0, 0.0)
ob_basic_pyramid2x4_4.location = (0.0, 0.0, 0.0)
ob_basic_invpyramid2x4_1.location = (0.0, 0.0, 0.0)
ob_basic_invpyramid2x4_2.location = (0.0, 0.0, 0.0)
ob_basic_invpyramid2x4_3.location = (0.0, 0.0, 0.0)
ob_basic_invpyramid2x4_4.location = (0.0, 0.0, 0.0)
ob_basic_slab_0010.location = (0.0, 0.0, 0.0)
ob_basic_half_2.location = (0.0, 0.0, 0.0)
ob_basic_slab_0101.location = (0.0, 0.0, 0.0)
ob_basic_slab_0110.location = (0.0, 0.0, 0.0)
ob_basic_slab_1001.location = (0.0, 0.0, 0.0)
ob_arrow_basic_physics_1.location = (0.0, 0.0, 0.0)
ob_basic_slab_1011.location = (0.0, 0.0, 0.0)
ob_basic_wedge1_2q.location = (0.0, 0.0, 0.0)
ob_basic_wedge1_1q.location = (0.0, 0.0, 0.0)

# ---- collection membership
col_auto_export.objects.link(ob_arrow_basic_physics_8)
col_auto_export.objects.link(ob_arrow_basic_physics_9)
col_auto_export.objects.link(ob_basic_slab_0011)
col_auto_export.objects.link(ob_basic_slab_0001)
col_auto_export.objects.link(ob_arrow_basic_physics_7)
col_auto_export.objects.link(ob_basic_slab_0111)
col_auto_export.objects.link(ob_basic_wedge2_1)
col_auto_export.objects.link(ob_basic_wedge2_2)
col_auto_export.objects.link(ob_basic_pyramid2_1)
col_auto_export.objects.link(ob_basic_pyramid2_2)
col_auto_export.objects.link(ob_basic_invpyramid2_1)
col_auto_export.objects.link(ob_basic_invpyramid2_2)
col_auto_export.objects.link(ob_basic_wedge4_1)
col_auto_export.objects.link(ob_basic_wedge4_2)
col_auto_export.objects.link(ob_basic_wedge4_3)
col_auto_export.objects.link(ob_basic_wedge4_4)
col_auto_export.objects.link(ob_basic_pyramid4_1)
col_auto_export.objects.link(ob_basic_pyramid4_2)
col_auto_export.objects.link(ob_basic_pyramid4_3)
col_auto_export.objects.link(ob_basic_pyramid4_4)
col_auto_export.objects.link(ob_basic_invpyramid4_1)
col_auto_export.objects.link(ob_basic_invpyramid4_2)
col_auto_export.objects.link(ob_basic_invpyramid4_3)
col_auto_export.objects.link(ob_basic_invpyramid4_4)
col_auto_export.objects.link(ob_basic_pyramid2x4_2)
col_auto_export.objects.link(ob_basic_pyramid2x4_1)
col_auto_export.objects.link(ob_basic_pyramid2x4_3)
col_auto_export.objects.link(ob_basic_pyramid2x4_4)
col_auto_export.objects.link(ob_basic_invpyramid2x4_1)
col_auto_export.objects.link(ob_basic_invpyramid2x4_2)
col_auto_export.objects.link(ob_basic_invpyramid2x4_3)
col_auto_export.objects.link(ob_basic_invpyramid2x4_4)
col_auto_export.objects.link(ob_basic_slab_0010)
col_auto_export.objects.link(ob_basic_half_2)
col_auto_export.objects.link(ob_basic_slab_0101)
col_auto_export.objects.link(ob_basic_slab_0110)
col_auto_export.objects.link(ob_basic_slab_1001)
col_auto_export.objects.link(ob_arrow_basic_physics_1)
col_auto_export.objects.link(ob_basic_slab_1011)
col_auto_export.objects.link(ob_basic_wedge1_2q)
col_auto_export.objects.link(ob_basic_wedge1_1q)

# ---- scene / render settings (as saved in the file)
scene.frame_start = 1; scene.frame_end = 250; scene.frame_set(1)
scene.render.engine = 'BLENDER_EEVEE_NEXT'
bpy.context.view_layer.update()

# ---- added for rendering (the .blend has no active camera and no usable light): camera, sun
cam_auto = bpy.data.cameras.new('AutoCamera')
cam_auto.lens = 50.0
cam_auto.sensor_width = 36.0
cam_auto.clip_end = 1000.0
ob_auto_camera = bpy.data.objects.new('AutoCamera', cam_auto)
scene.collection.objects.link(ob_auto_camera)
ob_auto_camera.location = (0.429009, -0.514811, 0.343207)
ob_auto_camera.rotation_euler = (1.09748, -7.21219e-08, 0.694738)
scene.camera = ob_auto_camera
light_auto_sun = bpy.data.lights.new('AutoSun', 'SUN')
light_auto_sun.energy = 3.0
light_auto_sun.angle = 0.0523599
ob_auto_sun = bpy.data.objects.new('AutoSun', light_auto_sun)
scene.collection.objects.link(ob_auto_sun)
ob_auto_sun.rotation_euler = (0.872665, 0.174533, 0.523599)
bpy.context.view_layer.update()
